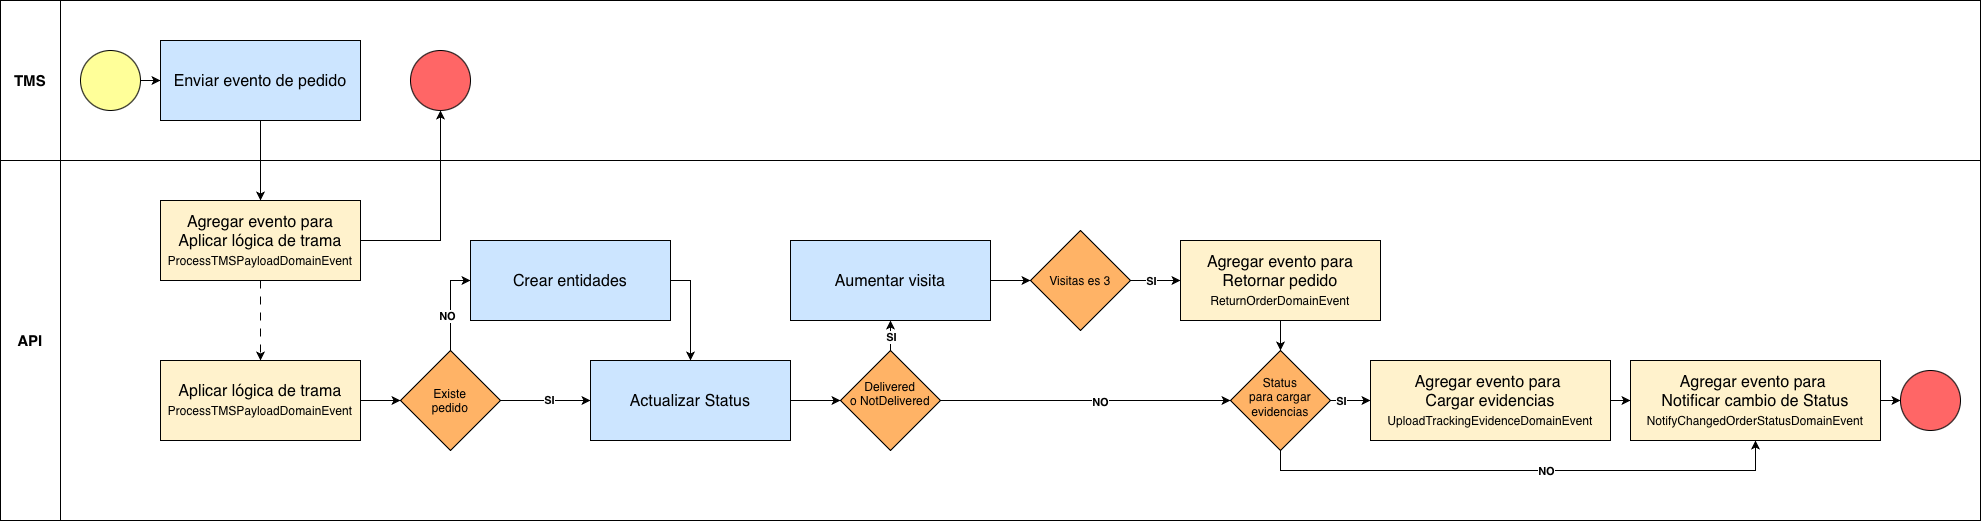

The diagram above was exported from draw.io. Its source (the exported page's mxGraphModel, read from the mxfile embedded in the PNG):
<mxGraphModel dx="2843" dy="2482" grid="1" gridSize="10" guides="1" tooltips="1" connect="1" arrows="1" fold="1" page="1" pageScale="1" pageWidth="827" pageHeight="1169" math="0" shadow="0">
  <root>
    <mxCell id="0" />
    <mxCell id="1" parent="0" />
    <mxCell id="2" parent="1" style="rounded=0;whiteSpace=wrap;html=1;" value="" vertex="1">
      <mxGeometry height="360" width="1920" x="-560" y="1360" as="geometry" />
    </mxCell>
    <mxCell id="3" parent="1" style="rounded=0;whiteSpace=wrap;html=1;" value="" vertex="1">
      <mxGeometry height="160" width="1920" x="-560" y="1200" as="geometry" />
    </mxCell>
    <mxCell id="4" edge="1" parent="1" source="5" style="edgeStyle=orthogonalEdgeStyle;rounded=0;orthogonalLoop=1;jettySize=auto;html=1;entryX=0;entryY=0.5;entryDx=0;entryDy=0;" target="7">
      <mxGeometry relative="1" as="geometry" />
    </mxCell>
    <mxCell id="5" parent="1" style="ellipse;whiteSpace=wrap;html=1;shapeInside=1;aspect=fixed;fillColor=#FFFF99;" value="" vertex="1">
      <mxGeometry height="60" width="60" x="-540" y="1250" as="geometry" />
    </mxCell>
    <mxCell id="6" edge="1" parent="1" source="7" style="edgeStyle=orthogonalEdgeStyle;rounded=0;orthogonalLoop=1;jettySize=auto;html=1;entryX=0.5;entryY=0;entryDx=0;entryDy=0;exitX=0.5;exitY=1;exitDx=0;exitDy=0;" target="10">
      <mxGeometry relative="1" as="geometry" />
    </mxCell>
    <mxCell id="7" parent="1" style="rounded=0;whiteSpace=wrap;html=1;fontSize=16;fillColor=#CCE5FF;" value="Enviar evento de pedido" vertex="1">
      <mxGeometry height="80" width="200" x="-460" y="1240" as="geometry" />
    </mxCell>
    <mxCell id="8" edge="1" parent="1" source="10" style="edgeStyle=orthogonalEdgeStyle;rounded=0;orthogonalLoop=1;jettySize=auto;html=1;exitX=1;exitY=0.5;exitDx=0;exitDy=0;entryX=0.5;entryY=1;entryDx=0;entryDy=0;" target="11">
      <mxGeometry relative="1" x="0.6667" as="geometry">
        <mxPoint x="-120" y="1319.9999999999995" as="targetPoint" />
      </mxGeometry>
    </mxCell>
    <mxCell id="9" edge="1" parent="1" source="10" style="edgeStyle=orthogonalEdgeStyle;rounded=0;orthogonalLoop=1;jettySize=auto;html=1;entryX=0.5;entryY=0;entryDx=0;entryDy=0;dashed=1;dashPattern=8 8;" target="13">
      <mxGeometry relative="1" as="geometry" />
    </mxCell>
    <mxCell id="10" parent="1" style="rounded=0;whiteSpace=wrap;html=1;fontSize=16;fillColor=#FFF2CC;" value="Agregar evento para&lt;div&gt;Aplicar lógica de trama&lt;/div&gt;&lt;div&gt;&lt;span style=&quot;font-size: 12px;&quot;&gt;ProcessTMSPayloadDomainEvent&lt;/span&gt;&lt;br&gt;&lt;/div&gt;" vertex="1">
      <mxGeometry height="80" width="200" x="-460" y="1400" as="geometry" />
    </mxCell>
    <mxCell id="11" parent="1" style="ellipse;whiteSpace=wrap;html=1;shapeInside=1;aspect=fixed;fillColor=#FF6666;" value="" vertex="1">
      <mxGeometry height="60" width="60" x="-210" y="1250" as="geometry" />
    </mxCell>
    <mxCell id="12" edge="1" parent="1" source="13" style="edgeStyle=orthogonalEdgeStyle;rounded=0;orthogonalLoop=1;jettySize=auto;html=1;exitX=1;exitY=0.5;exitDx=0;exitDy=0;entryX=0;entryY=0.5;entryDx=0;entryDy=0;" target="18">
      <mxGeometry relative="1" as="geometry" />
    </mxCell>
    <mxCell id="13" parent="1" style="rounded=0;whiteSpace=wrap;html=1;fontSize=16;strokeColor=#000000;fillColor=#FFF2CC;" value="Aplicar lógica de trama&lt;br&gt;&lt;div&gt;&lt;font style=&quot;font-size: 12px;&quot;&gt;ProcessTMSPayloadDomainEvent&lt;/font&gt;&lt;br&gt;&lt;/div&gt;" vertex="1">
      <mxGeometry height="80" width="200" x="-460" y="1560" as="geometry" />
    </mxCell>
    <mxCell id="14" edge="1" parent="1" source="18" style="edgeStyle=orthogonalEdgeStyle;rounded=0;orthogonalLoop=1;jettySize=auto;html=1;exitX=0.5;exitY=0;exitDx=0;exitDy=0;entryX=0;entryY=0.5;entryDx=0;entryDy=0;" target="20">
      <mxGeometry relative="1" as="geometry" />
    </mxCell>
    <mxCell id="15" connectable="0" parent="14" style="edgeLabel;html=1;align=center;verticalAlign=middle;resizable=0;points=[];" value="&lt;b&gt;NO&lt;/b&gt;" vertex="1">
      <mxGeometry relative="1" x="-0.225" y="3" as="geometry">
        <mxPoint as="offset" />
      </mxGeometry>
    </mxCell>
    <mxCell id="16" edge="1" parent="1" source="18" style="edgeStyle=orthogonalEdgeStyle;rounded=0;orthogonalLoop=1;jettySize=auto;html=1;exitX=1;exitY=0.5;exitDx=0;exitDy=0;" target="22">
      <mxGeometry relative="1" as="geometry" />
    </mxCell>
    <mxCell id="17" connectable="0" parent="16" style="edgeLabel;html=1;align=center;verticalAlign=middle;resizable=0;points=[];" value="&lt;b&gt;SI&lt;/b&gt;" vertex="1">
      <mxGeometry relative="1" x="0.0625" y="1" as="geometry">
        <mxPoint as="offset" />
      </mxGeometry>
    </mxCell>
    <mxCell id="18" parent="1" style="rhombus;whiteSpace=wrap;html=1;shapeInside=1;fillColor=#FFB366;" value="Existe pedido" vertex="1">
      <mxGeometry height="100" width="100" x="-220" y="1550" as="geometry" />
    </mxCell>
    <mxCell id="19" edge="1" parent="1" source="20" style="edgeStyle=orthogonalEdgeStyle;rounded=0;orthogonalLoop=1;jettySize=auto;html=1;entryX=0.5;entryY=0;entryDx=0;entryDy=0;exitX=1;exitY=0.5;exitDx=0;exitDy=0;" target="22">
      <mxGeometry relative="1" as="geometry" />
    </mxCell>
    <mxCell id="20" parent="1" style="rounded=0;whiteSpace=wrap;html=1;fontSize=16;fillColor=#CCE5FF;" value="Crear entidades" vertex="1">
      <mxGeometry height="80" width="200" x="-150" y="1440" as="geometry" />
    </mxCell>
    <mxCell id="21" edge="1" parent="1" source="22" style="edgeStyle=orthogonalEdgeStyle;rounded=0;orthogonalLoop=1;jettySize=auto;html=1;exitX=1;exitY=0.5;exitDx=0;exitDy=0;entryX=0;entryY=0.5;entryDx=0;entryDy=0;" target="27">
      <mxGeometry relative="1" as="geometry" />
    </mxCell>
    <mxCell id="22" parent="1" style="rounded=0;whiteSpace=wrap;html=1;fontSize=16;fillColor=#CCE5FF;" value="Actualizar Status" vertex="1">
      <mxGeometry height="80" width="200" x="-30" y="1560" as="geometry" />
    </mxCell>
    <mxCell id="23" edge="1" parent="1" source="24" style="edgeStyle=orthogonalEdgeStyle;rounded=0;orthogonalLoop=1;jettySize=auto;html=1;entryX=0;entryY=0.5;entryDx=0;entryDy=0;" target="34">
      <mxGeometry relative="1" as="geometry" />
    </mxCell>
    <mxCell id="24" parent="1" style="rounded=0;whiteSpace=wrap;html=1;fontSize=16;fillColor=#CCE5FF;" value="Aumentar visita" vertex="1">
      <mxGeometry height="80" width="200" x="170" y="1440" as="geometry" />
    </mxCell>
    <mxCell id="25" edge="1" parent="1" source="27" style="edgeStyle=orthogonalEdgeStyle;rounded=0;orthogonalLoop=1;jettySize=auto;html=1;exitX=1;exitY=0.5;exitDx=0;exitDy=0;entryX=0;entryY=0.5;entryDx=0;entryDy=0;" target="39">
      <mxGeometry relative="1" as="geometry" />
    </mxCell>
    <mxCell id="26" connectable="0" parent="25" style="edgeLabel;html=1;align=center;verticalAlign=middle;resizable=0;points=[];" value="&lt;b&gt;NO&lt;/b&gt;" vertex="1">
      <mxGeometry relative="1" x="0.0938" y="-1" as="geometry">
        <mxPoint as="offset" />
      </mxGeometry>
    </mxCell>
    <mxCell id="27" parent="1" style="rhombus;whiteSpace=wrap;html=1;shapeInside=1;fillColor=#FFB366;" value="Delivered o NotDelivered" vertex="1">
      <mxGeometry height="100" width="100" x="220" y="1550" as="geometry" />
    </mxCell>
    <mxCell id="28" edge="1" parent="1" source="27" style="edgeStyle=orthogonalEdgeStyle;rounded=0;orthogonalLoop=1;jettySize=auto;html=1;exitX=0.5;exitY=0;exitDx=0;exitDy=0;entryX=0.5;entryY=1;entryDx=0;entryDy=0;" target="24">
      <mxGeometry relative="1" as="geometry" />
    </mxCell>
    <mxCell id="29" connectable="0" parent="28" style="edgeLabel;html=1;align=center;verticalAlign=middle;resizable=0;points=[];" value="&lt;b&gt;SI&lt;/b&gt;" vertex="1">
      <mxGeometry relative="1" x="-0.14" y="-1" as="geometry">
        <mxPoint as="offset" />
      </mxGeometry>
    </mxCell>
    <mxCell id="30" edge="1" parent="1" source="31" style="edgeStyle=orthogonalEdgeStyle;rounded=0;orthogonalLoop=1;jettySize=auto;html=1;exitX=0.5;exitY=1;exitDx=0;exitDy=0;entryX=0.5;entryY=0;entryDx=0;entryDy=0;" target="39">
      <mxGeometry relative="1" as="geometry" />
    </mxCell>
    <mxCell id="31" parent="1" style="rounded=0;whiteSpace=wrap;html=1;fontSize=16;fillColor=#FFF2CC;" value="Agregar evento para Retornar pedido&lt;div&gt;&lt;font style=&quot;font-size: 12px;&quot;&gt;ReturnOrderDomainEvent&lt;/font&gt;&lt;br&gt;&lt;/div&gt;" vertex="1">
      <mxGeometry height="80" width="200" x="560" y="1440" as="geometry" />
    </mxCell>
    <mxCell id="32" edge="1" parent="1" source="34" style="edgeStyle=orthogonalEdgeStyle;rounded=0;orthogonalLoop=1;jettySize=auto;html=1;entryX=0;entryY=0.5;entryDx=0;entryDy=0;" target="31">
      <mxGeometry relative="1" as="geometry" />
    </mxCell>
    <mxCell id="33" connectable="0" parent="32" style="edgeLabel;html=1;align=center;verticalAlign=middle;resizable=0;points=[];" value="&lt;b&gt;SI&lt;/b&gt;" vertex="1">
      <mxGeometry relative="1" x="-0.22" as="geometry">
        <mxPoint as="offset" />
      </mxGeometry>
    </mxCell>
    <mxCell id="34" parent="1" style="rhombus;whiteSpace=wrap;html=1;shapeInside=1;fillColor=#FFB366;" value="Visitas es 3" vertex="1">
      <mxGeometry height="100" width="100" x="410" y="1430" as="geometry" />
    </mxCell>
    <mxCell id="35" edge="1" parent="1" source="39" style="edgeStyle=orthogonalEdgeStyle;rounded=0;orthogonalLoop=1;jettySize=auto;html=1;exitX=1;exitY=0.5;exitDx=0;exitDy=0;entryX=0;entryY=0.5;entryDx=0;entryDy=0;" target="41">
      <mxGeometry relative="1" as="geometry" />
    </mxCell>
    <mxCell id="36" connectable="0" parent="35" style="edgeLabel;html=1;align=center;verticalAlign=middle;resizable=0;points=[];" value="&lt;b&gt;SI&lt;/b&gt;" vertex="1">
      <mxGeometry relative="1" x="0.2045" y="1" as="geometry">
        <mxPoint x="-14" y="1" as="offset" />
      </mxGeometry>
    </mxCell>
    <mxCell id="37" edge="1" parent="1" source="39" style="edgeStyle=orthogonalEdgeStyle;rounded=0;orthogonalLoop=1;jettySize=auto;html=1;exitX=0.5;exitY=1;exitDx=0;exitDy=0;entryX=0.5;entryY=1;entryDx=0;entryDy=0;" target="43">
      <mxGeometry relative="1" as="geometry">
        <Array as="points">
          <mxPoint x="710" y="1670" />
          <mxPoint x="1180" y="1670" />
        </Array>
      </mxGeometry>
    </mxCell>
    <mxCell id="38" connectable="0" parent="37" style="edgeLabel;html=1;align=center;verticalAlign=middle;resizable=0;points=[];" value="&lt;b&gt;NO&lt;/b&gt;" vertex="1">
      <mxGeometry relative="1" x="0.0864" as="geometry">
        <mxPoint as="offset" />
      </mxGeometry>
    </mxCell>
    <mxCell id="39" parent="1" style="rhombus;whiteSpace=wrap;html=1;shapeInside=1;fillColor=#FFB366;" value="Status para cargar evidencias" vertex="1">
      <mxGeometry height="100" width="100" x="610" y="1550" as="geometry" />
    </mxCell>
    <mxCell id="40" edge="1" parent="1" source="41" style="edgeStyle=orthogonalEdgeStyle;rounded=0;orthogonalLoop=1;jettySize=auto;html=1;entryX=0;entryY=0.5;entryDx=0;entryDy=0;" target="43">
      <mxGeometry relative="1" as="geometry" />
    </mxCell>
    <mxCell id="41" parent="1" style="rounded=0;whiteSpace=wrap;html=1;fontSize=16;fillColor=#FFF2CC;" value="Agregar evento para&amp;nbsp;&lt;div&gt;Cargar evidencias&lt;/div&gt;&lt;div&gt;&lt;font style=&quot;font-size: 12px;&quot;&gt;UploadTrackingEvidenceDomainEvent&lt;/font&gt;&lt;br&gt;&lt;/div&gt;" vertex="1">
      <mxGeometry height="80" width="240" x="750" y="1560" as="geometry" />
    </mxCell>
    <mxCell id="42" edge="1" parent="1" source="43" style="edgeStyle=orthogonalEdgeStyle;rounded=0;orthogonalLoop=1;jettySize=auto;html=1;exitX=1;exitY=0.5;exitDx=0;exitDy=0;entryX=0;entryY=0.5;entryDx=0;entryDy=0;" target="44">
      <mxGeometry relative="1" as="geometry" />
    </mxCell>
    <mxCell id="43" parent="1" style="rounded=0;whiteSpace=wrap;html=1;fontSize=16;fillColor=#FFF2CC;" value="Agregar evento para&amp;nbsp;&lt;div&gt;Notificar cambio de Status&lt;/div&gt;&lt;div&gt;&lt;font style=&quot;font-size: 12px;&quot;&gt;NotifyChangedOrderStatusDomainEvent&lt;/font&gt;&lt;br&gt;&lt;/div&gt;" vertex="1">
      <mxGeometry height="80" width="250" x="1010" y="1560" as="geometry" />
    </mxCell>
    <mxCell id="44" parent="1" style="ellipse;whiteSpace=wrap;html=1;shapeInside=1;aspect=fixed;fillColor=#FF6666;" value="" vertex="1">
      <mxGeometry height="60" width="60" x="1280" y="1570" as="geometry" />
    </mxCell>
    <mxCell id="45" parent="1" style="rounded=0;whiteSpace=wrap;html=1;fontStyle=1;fontSize=15;" value="TMS" vertex="1">
      <mxGeometry height="160" width="60" x="-620" y="1200" as="geometry" />
    </mxCell>
    <mxCell id="46" parent="1" style="rounded=0;whiteSpace=wrap;html=1;fontStyle=1;fontSize=15;" value="API" vertex="1">
      <mxGeometry height="360" width="60" x="-620" y="1360" as="geometry" />
    </mxCell>
  </root>
</mxGraphModel>